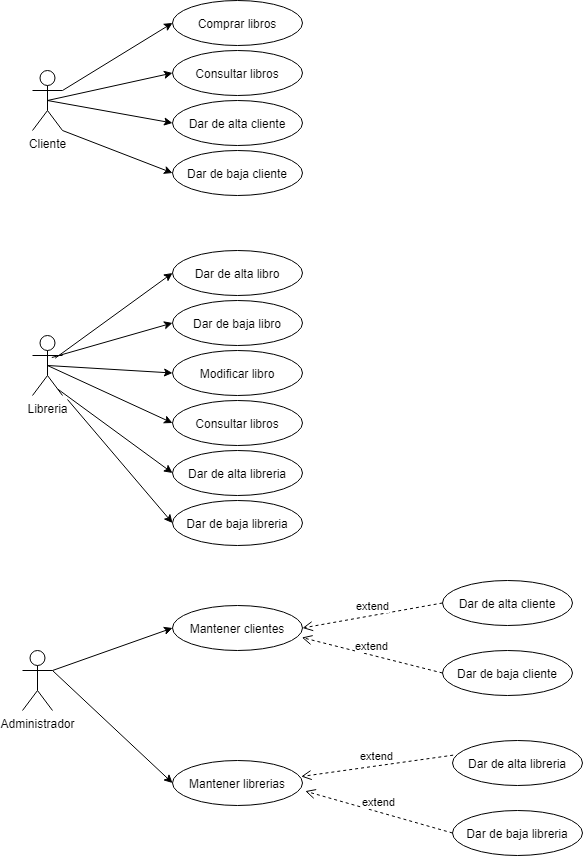

The diagram above was exported from draw.io. Its source (the exported page's mxGraphModel, read from the mxfile embedded in the PNG):
<mxGraphModel dx="2036" dy="715" grid="1" gridSize="10" guides="1" tooltips="1" connect="1" arrows="1" fold="1" page="1" pageScale="1" pageWidth="827" pageHeight="1169" math="0" shadow="0">
  <root>
    <mxCell id="0" />
    <mxCell id="1" parent="0" />
    <mxCell id="PQbTvezSVPml3WbQFc2h-1" value="Cliente" style="shape=umlActor;verticalLabelPosition=bottom;verticalAlign=top;html=1;" parent="1" vertex="1">
      <mxGeometry x="60" y="100" width="30" height="60" as="geometry" />
    </mxCell>
    <mxCell id="PQbTvezSVPml3WbQFc2h-4" value="Libreria" style="shape=umlActor;verticalLabelPosition=bottom;verticalAlign=top;html=1;" parent="1" vertex="1">
      <mxGeometry x="60" y="365" width="30" height="60" as="geometry" />
    </mxCell>
    <mxCell id="PQbTvezSVPml3WbQFc2h-5" value="Comprar libros" style="ellipse;whiteSpace=wrap;html=1;" parent="1" vertex="1">
      <mxGeometry x="200" y="30" width="130" height="45" as="geometry" />
    </mxCell>
    <mxCell id="PQbTvezSVPml3WbQFc2h-6" value="Consultar libros" style="ellipse;whiteSpace=wrap;html=1;" parent="1" vertex="1">
      <mxGeometry x="200" y="80" width="130" height="45" as="geometry" />
    </mxCell>
    <mxCell id="PQbTvezSVPml3WbQFc2h-7" value="Dar de baja cliente" style="ellipse;whiteSpace=wrap;html=1;" parent="1" vertex="1">
      <mxGeometry x="200" y="180" width="130" height="45" as="geometry" />
    </mxCell>
    <mxCell id="PQbTvezSVPml3WbQFc2h-8" value="Dar de alta libro" style="ellipse;whiteSpace=wrap;html=1;" parent="1" vertex="1">
      <mxGeometry x="200" y="280" width="130" height="45" as="geometry" />
    </mxCell>
    <mxCell id="PQbTvezSVPml3WbQFc2h-9" value="Administrador" style="shape=umlActor;verticalLabelPosition=bottom;verticalAlign=top;html=1;" parent="1" vertex="1">
      <mxGeometry x="50" y="680" width="30" height="60" as="geometry" />
    </mxCell>
    <mxCell id="PQbTvezSVPml3WbQFc2h-11" value="Dar de alta cliente" style="ellipse;whiteSpace=wrap;html=1;" parent="1" vertex="1">
      <mxGeometry x="470" y="610" width="130" height="45" as="geometry" />
    </mxCell>
    <mxCell id="PQbTvezSVPml3WbQFc2h-12" value="Dar de baja cliente" style="ellipse;whiteSpace=wrap;html=1;" parent="1" vertex="1">
      <mxGeometry x="470" y="680" width="130" height="45" as="geometry" />
    </mxCell>
    <mxCell id="PQbTvezSVPml3WbQFc2h-13" value="Dar de baja libreria" style="ellipse;whiteSpace=wrap;html=1;" parent="1" vertex="1">
      <mxGeometry x="480" y="840" width="130" height="45" as="geometry" />
    </mxCell>
    <mxCell id="PQbTvezSVPml3WbQFc2h-14" value="Dar de alta libreria" style="ellipse;whiteSpace=wrap;html=1;" parent="1" vertex="1">
      <mxGeometry x="480" y="770" width="130" height="45" as="geometry" />
    </mxCell>
    <mxCell id="PQbTvezSVPml3WbQFc2h-16" value="Mantener clientes" style="ellipse;whiteSpace=wrap;html=1;" parent="1" vertex="1">
      <mxGeometry x="200" y="635" width="130" height="45" as="geometry" />
    </mxCell>
    <mxCell id="PQbTvezSVPml3WbQFc2h-17" value="Mantener librerias" style="ellipse;whiteSpace=wrap;html=1;" parent="1" vertex="1">
      <mxGeometry x="200" y="790" width="130" height="45" as="geometry" />
    </mxCell>
    <mxCell id="PQbTvezSVPml3WbQFc2h-27" value="extend" style="html=1;verticalAlign=bottom;endArrow=open;dashed=1;endSize=8;exitX=0;exitY=0.5;exitDx=0;exitDy=0;entryX=1;entryY=0.5;entryDx=0;entryDy=0;" parent="1" source="PQbTvezSVPml3WbQFc2h-11" target="PQbTvezSVPml3WbQFc2h-16" edge="1">
      <mxGeometry relative="1" as="geometry">
        <mxPoint x="450" y="570" as="sourcePoint" />
        <mxPoint x="370" y="570" as="targetPoint" />
      </mxGeometry>
    </mxCell>
    <mxCell id="PQbTvezSVPml3WbQFc2h-28" value="extend" style="html=1;verticalAlign=bottom;endArrow=open;dashed=1;endSize=8;exitX=0;exitY=0.5;exitDx=0;exitDy=0;entryX=0.995;entryY=0.711;entryDx=0;entryDy=0;entryPerimeter=0;" parent="1" source="PQbTvezSVPml3WbQFc2h-12" target="PQbTvezSVPml3WbQFc2h-16" edge="1">
      <mxGeometry relative="1" as="geometry">
        <mxPoint x="490" y="594.5" as="sourcePoint" />
        <mxPoint x="340" y="622.5" as="targetPoint" />
      </mxGeometry>
    </mxCell>
    <mxCell id="PQbTvezSVPml3WbQFc2h-29" value="extend" style="html=1;verticalAlign=bottom;endArrow=open;dashed=1;endSize=8;exitX=0.005;exitY=0.326;exitDx=0;exitDy=0;entryX=0.99;entryY=0.356;entryDx=0;entryDy=0;exitPerimeter=0;entryPerimeter=0;" parent="1" source="PQbTvezSVPml3WbQFc2h-14" target="PQbTvezSVPml3WbQFc2h-17" edge="1">
      <mxGeometry relative="1" as="geometry">
        <mxPoint x="500" y="604.5" as="sourcePoint" />
        <mxPoint x="350" y="632.5" as="targetPoint" />
      </mxGeometry>
    </mxCell>
    <mxCell id="PQbTvezSVPml3WbQFc2h-30" value="extend" style="html=1;verticalAlign=bottom;endArrow=open;dashed=1;endSize=8;exitX=0;exitY=0.5;exitDx=0;exitDy=0;entryX=1.021;entryY=0.681;entryDx=0;entryDy=0;entryPerimeter=0;" parent="1" source="PQbTvezSVPml3WbQFc2h-13" target="PQbTvezSVPml3WbQFc2h-17" edge="1">
      <mxGeometry relative="1" as="geometry">
        <mxPoint x="510" y="614.5" as="sourcePoint" />
        <mxPoint x="360" y="642.5" as="targetPoint" />
      </mxGeometry>
    </mxCell>
    <mxCell id="PQbTvezSVPml3WbQFc2h-32" value="Dar de baja libro" style="ellipse;whiteSpace=wrap;html=1;" parent="1" vertex="1">
      <mxGeometry x="200" y="330" width="130" height="45" as="geometry" />
    </mxCell>
    <mxCell id="PQbTvezSVPml3WbQFc2h-33" value="Modificar libro" style="ellipse;whiteSpace=wrap;html=1;" parent="1" vertex="1">
      <mxGeometry x="200" y="380" width="130" height="45" as="geometry" />
    </mxCell>
    <mxCell id="PQbTvezSVPml3WbQFc2h-34" value="Consultar libros" style="ellipse;whiteSpace=wrap;html=1;" parent="1" vertex="1">
      <mxGeometry x="200" y="430" width="130" height="45" as="geometry" />
    </mxCell>
    <mxCell id="PQbTvezSVPml3WbQFc2h-35" value="Dar de alta cliente" style="ellipse;whiteSpace=wrap;html=1;" parent="1" vertex="1">
      <mxGeometry x="200" y="130" width="130" height="45" as="geometry" />
    </mxCell>
    <mxCell id="ft6Xi0nqQexgWF5u1lx6-1" value="" style="endArrow=classic;html=1;exitX=0.756;exitY=0.378;exitDx=0;exitDy=0;exitPerimeter=0;entryX=0;entryY=0.5;entryDx=0;entryDy=0;" edge="1" parent="1" source="PQbTvezSVPml3WbQFc2h-4" target="PQbTvezSVPml3WbQFc2h-8">
      <mxGeometry width="50" height="50" relative="1" as="geometry">
        <mxPoint x="480" y="590" as="sourcePoint" />
        <mxPoint x="530" y="540" as="targetPoint" />
      </mxGeometry>
    </mxCell>
    <mxCell id="ft6Xi0nqQexgWF5u1lx6-2" value="" style="endArrow=classic;html=1;exitX=0.644;exitY=0.367;exitDx=0;exitDy=0;exitPerimeter=0;entryX=0;entryY=0.5;entryDx=0;entryDy=0;" edge="1" parent="1" source="PQbTvezSVPml3WbQFc2h-4" target="PQbTvezSVPml3WbQFc2h-32">
      <mxGeometry width="50" height="50" relative="1" as="geometry">
        <mxPoint x="92.67999999999984" y="362.68000000000006" as="sourcePoint" />
        <mxPoint x="210" y="312.5" as="targetPoint" />
      </mxGeometry>
    </mxCell>
    <mxCell id="ft6Xi0nqQexgWF5u1lx6-3" value="" style="endArrow=classic;html=1;exitX=0.5;exitY=0.5;exitDx=0;exitDy=0;exitPerimeter=0;entryX=0;entryY=0.5;entryDx=0;entryDy=0;" edge="1" parent="1" source="PQbTvezSVPml3WbQFc2h-4" target="PQbTvezSVPml3WbQFc2h-33">
      <mxGeometry width="50" height="50" relative="1" as="geometry">
        <mxPoint x="102.67999999999984" y="372.68000000000006" as="sourcePoint" />
        <mxPoint x="220" y="322.5" as="targetPoint" />
      </mxGeometry>
    </mxCell>
    <mxCell id="ft6Xi0nqQexgWF5u1lx6-4" value="" style="endArrow=classic;html=1;exitX=0.5;exitY=0.5;exitDx=0;exitDy=0;exitPerimeter=0;entryX=0;entryY=0.5;entryDx=0;entryDy=0;" edge="1" parent="1" source="PQbTvezSVPml3WbQFc2h-4" target="PQbTvezSVPml3WbQFc2h-34">
      <mxGeometry width="50" height="50" relative="1" as="geometry">
        <mxPoint x="112.67999999999984" y="382.68000000000006" as="sourcePoint" />
        <mxPoint x="230" y="332.5" as="targetPoint" />
      </mxGeometry>
    </mxCell>
    <mxCell id="ft6Xi0nqQexgWF5u1lx6-5" value="" style="endArrow=classic;html=1;exitX=1;exitY=0.3333333333333333;exitDx=0;exitDy=0;exitPerimeter=0;entryX=0;entryY=0.5;entryDx=0;entryDy=0;" edge="1" parent="1" source="PQbTvezSVPml3WbQFc2h-1" target="PQbTvezSVPml3WbQFc2h-5">
      <mxGeometry width="50" height="50" relative="1" as="geometry">
        <mxPoint x="122.67999999999984" y="392.68000000000006" as="sourcePoint" />
        <mxPoint x="240" y="342.5" as="targetPoint" />
      </mxGeometry>
    </mxCell>
    <mxCell id="ft6Xi0nqQexgWF5u1lx6-6" value="" style="endArrow=classic;html=1;exitX=0.5;exitY=0.5;exitDx=0;exitDy=0;exitPerimeter=0;entryX=0;entryY=0.5;entryDx=0;entryDy=0;" edge="1" parent="1" source="PQbTvezSVPml3WbQFc2h-1" target="PQbTvezSVPml3WbQFc2h-6">
      <mxGeometry width="50" height="50" relative="1" as="geometry">
        <mxPoint x="132.67999999999984" y="402.68000000000006" as="sourcePoint" />
        <mxPoint x="250" y="352.5" as="targetPoint" />
      </mxGeometry>
    </mxCell>
    <mxCell id="ft6Xi0nqQexgWF5u1lx6-7" value="" style="endArrow=classic;html=1;exitX=0.5;exitY=0.5;exitDx=0;exitDy=0;exitPerimeter=0;entryX=0;entryY=0.5;entryDx=0;entryDy=0;" edge="1" parent="1" source="PQbTvezSVPml3WbQFc2h-1" target="PQbTvezSVPml3WbQFc2h-35">
      <mxGeometry width="50" height="50" relative="1" as="geometry">
        <mxPoint x="142.67999999999984" y="412.68000000000006" as="sourcePoint" />
        <mxPoint x="260" y="362.5" as="targetPoint" />
      </mxGeometry>
    </mxCell>
    <mxCell id="ft6Xi0nqQexgWF5u1lx6-8" value="" style="endArrow=classic;html=1;exitX=1;exitY=1;exitDx=0;exitDy=0;exitPerimeter=0;entryX=0;entryY=0.5;entryDx=0;entryDy=0;" edge="1" parent="1" source="PQbTvezSVPml3WbQFc2h-1" target="PQbTvezSVPml3WbQFc2h-7">
      <mxGeometry width="50" height="50" relative="1" as="geometry">
        <mxPoint x="152.67999999999984" y="422.68000000000006" as="sourcePoint" />
        <mxPoint x="270" y="372.5" as="targetPoint" />
      </mxGeometry>
    </mxCell>
    <mxCell id="ft6Xi0nqQexgWF5u1lx6-9" value="" style="endArrow=classic;html=1;exitX=1;exitY=0.3333333333333333;exitDx=0;exitDy=0;exitPerimeter=0;entryX=0;entryY=0.5;entryDx=0;entryDy=0;" edge="1" parent="1" source="PQbTvezSVPml3WbQFc2h-9" target="PQbTvezSVPml3WbQFc2h-16">
      <mxGeometry width="50" height="50" relative="1" as="geometry">
        <mxPoint x="162.67999999999984" y="432.68000000000006" as="sourcePoint" />
        <mxPoint x="280" y="382.5" as="targetPoint" />
      </mxGeometry>
    </mxCell>
    <mxCell id="ft6Xi0nqQexgWF5u1lx6-10" value="" style="endArrow=classic;html=1;exitX=1;exitY=0.3333333333333333;exitDx=0;exitDy=0;exitPerimeter=0;entryX=0;entryY=0.5;entryDx=0;entryDy=0;" edge="1" parent="1" source="PQbTvezSVPml3WbQFc2h-9" target="PQbTvezSVPml3WbQFc2h-17">
      <mxGeometry width="50" height="50" relative="1" as="geometry">
        <mxPoint x="172.67999999999984" y="442.68000000000006" as="sourcePoint" />
        <mxPoint x="290" y="392.5" as="targetPoint" />
      </mxGeometry>
    </mxCell>
    <mxCell id="ft6Xi0nqQexgWF5u1lx6-12" value="Dar de alta libreria" style="ellipse;whiteSpace=wrap;html=1;" vertex="1" parent="1">
      <mxGeometry x="200" y="480" width="130" height="45" as="geometry" />
    </mxCell>
    <mxCell id="ft6Xi0nqQexgWF5u1lx6-13" value="Dar de baja libreria" style="ellipse;whiteSpace=wrap;html=1;" vertex="1" parent="1">
      <mxGeometry x="200" y="530" width="130" height="45" as="geometry" />
    </mxCell>
    <mxCell id="ft6Xi0nqQexgWF5u1lx6-14" value="" style="endArrow=classic;html=1;exitX=0.844;exitY=0.894;exitDx=0;exitDy=0;exitPerimeter=0;entryX=0;entryY=0.5;entryDx=0;entryDy=0;" edge="1" parent="1" source="PQbTvezSVPml3WbQFc2h-4" target="ft6Xi0nqQexgWF5u1lx6-12">
      <mxGeometry width="50" height="50" relative="1" as="geometry">
        <mxPoint x="85" y="370" as="sourcePoint" />
        <mxPoint x="210" y="462.5" as="targetPoint" />
      </mxGeometry>
    </mxCell>
    <mxCell id="ft6Xi0nqQexgWF5u1lx6-15" value="" style="endArrow=classic;html=1;entryX=0;entryY=0.5;entryDx=0;entryDy=0;" edge="1" parent="1" target="ft6Xi0nqQexgWF5u1lx6-13">
      <mxGeometry width="50" height="50" relative="1" as="geometry">
        <mxPoint x="95" y="429" as="sourcePoint" />
        <mxPoint x="210" y="512.5" as="targetPoint" />
      </mxGeometry>
    </mxCell>
  </root>
</mxGraphModel>